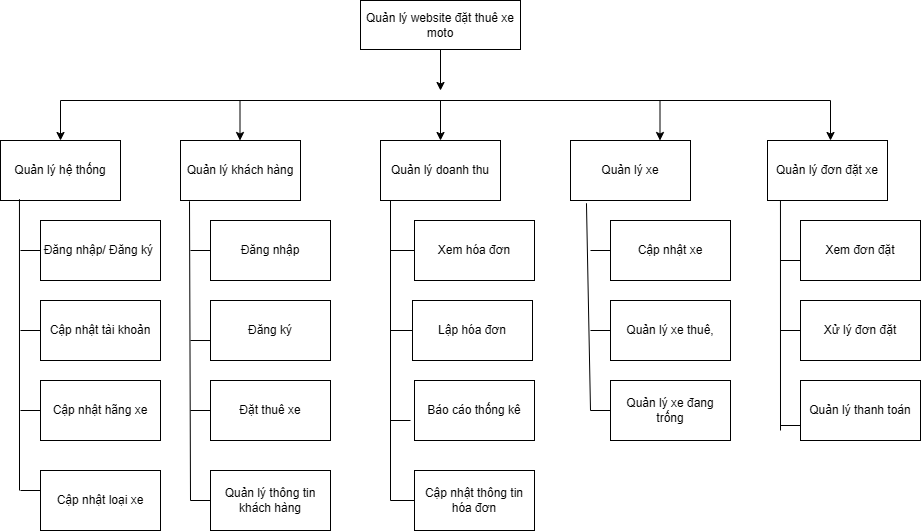

The diagram above was exported from draw.io. Its source (the exported page's mxGraphModel, read from the mxfile embedded in the PNG):
<mxGraphModel dx="2620" dy="2052" grid="1" gridSize="10" guides="1" tooltips="1" connect="1" arrows="1" fold="1" page="1" pageScale="1" pageWidth="827" pageHeight="1169" math="0" shadow="0">
  <root>
    <mxCell id="0" />
    <mxCell id="1" parent="0" />
    <mxCell id="MYs3DCR5_QnMZLishloG-1" value="Quản lý website đặt thuê xe moto" style="rounded=0;whiteSpace=wrap;html=1;" vertex="1" parent="1">
      <mxGeometry x="300" y="-620" width="160" height="49" as="geometry" />
    </mxCell>
    <mxCell id="MYs3DCR5_QnMZLishloG-3" value="" style="endArrow=classic;html=1;rounded=0;exitX=0.5;exitY=1;exitDx=0;exitDy=0;" edge="1" parent="1" source="MYs3DCR5_QnMZLishloG-1">
      <mxGeometry width="50" height="50" relative="1" as="geometry">
        <mxPoint x="390" y="-700" as="sourcePoint" />
        <mxPoint x="380" y="-530" as="targetPoint" />
      </mxGeometry>
    </mxCell>
    <mxCell id="MYs3DCR5_QnMZLishloG-4" value="" style="endArrow=none;html=1;rounded=0;" edge="1" parent="1">
      <mxGeometry width="50" height="50" relative="1" as="geometry">
        <mxPoint y="-520" as="sourcePoint" />
        <mxPoint x="770" y="-520" as="targetPoint" />
      </mxGeometry>
    </mxCell>
    <mxCell id="MYs3DCR5_QnMZLishloG-5" value="" style="endArrow=classic;html=1;rounded=0;" edge="1" parent="1">
      <mxGeometry width="50" height="50" relative="1" as="geometry">
        <mxPoint y="-520" as="sourcePoint" />
        <mxPoint y="-480" as="targetPoint" />
      </mxGeometry>
    </mxCell>
    <mxCell id="MYs3DCR5_QnMZLishloG-6" value="" style="endArrow=classic;html=1;rounded=0;" edge="1" parent="1">
      <mxGeometry width="50" height="50" relative="1" as="geometry">
        <mxPoint x="179.5" y="-520" as="sourcePoint" />
        <mxPoint x="179.5" y="-480" as="targetPoint" />
      </mxGeometry>
    </mxCell>
    <mxCell id="MYs3DCR5_QnMZLishloG-7" value="" style="endArrow=classic;html=1;rounded=0;" edge="1" parent="1">
      <mxGeometry width="50" height="50" relative="1" as="geometry">
        <mxPoint x="599.5" y="-520" as="sourcePoint" />
        <mxPoint x="599.5" y="-480" as="targetPoint" />
      </mxGeometry>
    </mxCell>
    <mxCell id="MYs3DCR5_QnMZLishloG-8" value="" style="endArrow=classic;html=1;rounded=0;" edge="1" parent="1">
      <mxGeometry width="50" height="50" relative="1" as="geometry">
        <mxPoint x="770" y="-520" as="sourcePoint" />
        <mxPoint x="770" y="-480" as="targetPoint" />
      </mxGeometry>
    </mxCell>
    <mxCell id="MYs3DCR5_QnMZLishloG-9" value="Quản lý hệ thống" style="rounded=0;whiteSpace=wrap;html=1;" vertex="1" parent="1">
      <mxGeometry x="-60" y="-480" width="120" height="60" as="geometry" />
    </mxCell>
    <mxCell id="MYs3DCR5_QnMZLishloG-10" value="Quản lý khách hàng" style="rounded=0;whiteSpace=wrap;html=1;" vertex="1" parent="1">
      <mxGeometry x="120" y="-480" width="120" height="60" as="geometry" />
    </mxCell>
    <mxCell id="MYs3DCR5_QnMZLishloG-11" value="Quản lý xe" style="rounded=0;whiteSpace=wrap;html=1;" vertex="1" parent="1">
      <mxGeometry x="510" y="-480" width="120" height="60" as="geometry" />
    </mxCell>
    <mxCell id="MYs3DCR5_QnMZLishloG-12" value="Quản lý đơn đặt xe" style="rounded=0;whiteSpace=wrap;html=1;" vertex="1" parent="1">
      <mxGeometry x="707" y="-480" width="120" height="60" as="geometry" />
    </mxCell>
    <mxCell id="MYs3DCR5_QnMZLishloG-13" value="" style="endArrow=classic;html=1;rounded=0;" edge="1" parent="1" target="MYs3DCR5_QnMZLishloG-14">
      <mxGeometry width="50" height="50" relative="1" as="geometry">
        <mxPoint x="380" y="-520" as="sourcePoint" />
        <mxPoint x="380" y="-480" as="targetPoint" />
      </mxGeometry>
    </mxCell>
    <mxCell id="MYs3DCR5_QnMZLishloG-14" value="Quản lý doanh thu" style="rounded=0;whiteSpace=wrap;html=1;" vertex="1" parent="1">
      <mxGeometry x="320" y="-480" width="120" height="60" as="geometry" />
    </mxCell>
    <mxCell id="MYs3DCR5_QnMZLishloG-17" value="" style="endArrow=none;html=1;rounded=0;exitX=0.158;exitY=0.979;exitDx=0;exitDy=0;exitPerimeter=0;" edge="1" parent="1" source="MYs3DCR5_QnMZLishloG-9">
      <mxGeometry width="50" height="50" relative="1" as="geometry">
        <mxPoint x="390" y="-450" as="sourcePoint" />
        <mxPoint x="-41" y="-130" as="targetPoint" />
      </mxGeometry>
    </mxCell>
    <mxCell id="MYs3DCR5_QnMZLishloG-19" value="Đăng nhập/ Đăng ký&amp;nbsp;" style="rounded=0;whiteSpace=wrap;html=1;" vertex="1" parent="1">
      <mxGeometry x="-20" y="-400" width="120" height="60" as="geometry" />
    </mxCell>
    <mxCell id="MYs3DCR5_QnMZLishloG-20" value="" style="endArrow=none;html=1;rounded=0;entryX=0;entryY=0.5;entryDx=0;entryDy=0;" edge="1" parent="1" target="MYs3DCR5_QnMZLishloG-19">
      <mxGeometry width="50" height="50" relative="1" as="geometry">
        <mxPoint x="-40" y="-370" as="sourcePoint" />
        <mxPoint x="440" y="-420" as="targetPoint" />
      </mxGeometry>
    </mxCell>
    <mxCell id="MYs3DCR5_QnMZLishloG-21" value="Cập nhật tài khoản" style="rounded=0;whiteSpace=wrap;html=1;" vertex="1" parent="1">
      <mxGeometry x="-20" y="-320" width="120" height="60" as="geometry" />
    </mxCell>
    <mxCell id="MYs3DCR5_QnMZLishloG-22" value="" style="endArrow=none;html=1;rounded=0;entryX=0;entryY=0.5;entryDx=0;entryDy=0;" edge="1" parent="1" target="MYs3DCR5_QnMZLishloG-21">
      <mxGeometry width="50" height="50" relative="1" as="geometry">
        <mxPoint x="-40" y="-290" as="sourcePoint" />
        <mxPoint x="440" y="-480" as="targetPoint" />
      </mxGeometry>
    </mxCell>
    <mxCell id="MYs3DCR5_QnMZLishloG-23" value="Cập nhật hãng xe" style="rounded=0;whiteSpace=wrap;html=1;" vertex="1" parent="1">
      <mxGeometry x="-20" y="-240" width="120" height="60" as="geometry" />
    </mxCell>
    <mxCell id="MYs3DCR5_QnMZLishloG-24" value="Cập nhật loại xe" style="rounded=0;whiteSpace=wrap;html=1;" vertex="1" parent="1">
      <mxGeometry x="-20" y="-150" width="120" height="60" as="geometry" />
    </mxCell>
    <mxCell id="MYs3DCR5_QnMZLishloG-25" value="Đăng nhập" style="rounded=0;whiteSpace=wrap;html=1;" vertex="1" parent="1">
      <mxGeometry x="150" y="-400" width="120" height="60" as="geometry" />
    </mxCell>
    <mxCell id="MYs3DCR5_QnMZLishloG-26" value="" style="endArrow=none;html=1;rounded=0;entryX=0.075;entryY=1.013;entryDx=0;entryDy=0;entryPerimeter=0;" edge="1" parent="1" target="MYs3DCR5_QnMZLishloG-10">
      <mxGeometry width="50" height="50" relative="1" as="geometry">
        <mxPoint x="130" y="-120" as="sourcePoint" />
        <mxPoint x="440" y="-360" as="targetPoint" />
      </mxGeometry>
    </mxCell>
    <mxCell id="MYs3DCR5_QnMZLishloG-27" value="" style="endArrow=none;html=1;rounded=0;" edge="1" parent="1">
      <mxGeometry width="50" height="50" relative="1" as="geometry">
        <mxPoint x="330" y="-420" as="sourcePoint" />
        <mxPoint x="330" y="-120" as="targetPoint" />
      </mxGeometry>
    </mxCell>
    <mxCell id="MYs3DCR5_QnMZLishloG-28" value="" style="endArrow=none;html=1;rounded=0;exitX=0.133;exitY=1.046;exitDx=0;exitDy=0;exitPerimeter=0;" edge="1" parent="1" source="MYs3DCR5_QnMZLishloG-11">
      <mxGeometry width="50" height="50" relative="1" as="geometry">
        <mxPoint x="390" y="-310" as="sourcePoint" />
        <mxPoint x="530" y="-210" as="targetPoint" />
      </mxGeometry>
    </mxCell>
    <mxCell id="MYs3DCR5_QnMZLishloG-29" value="" style="endArrow=none;html=1;rounded=0;exitX=0.108;exitY=1;exitDx=0;exitDy=0;exitPerimeter=0;" edge="1" parent="1" source="MYs3DCR5_QnMZLishloG-12">
      <mxGeometry width="50" height="50" relative="1" as="geometry">
        <mxPoint x="390" y="-310" as="sourcePoint" />
        <mxPoint x="720" y="-190" as="targetPoint" />
      </mxGeometry>
    </mxCell>
    <mxCell id="MYs3DCR5_QnMZLishloG-30" value="Đăng ký" style="rounded=0;whiteSpace=wrap;html=1;" vertex="1" parent="1">
      <mxGeometry x="150" y="-320" width="120" height="60" as="geometry" />
    </mxCell>
    <mxCell id="MYs3DCR5_QnMZLishloG-31" value="Đặt thuê xe" style="rounded=0;whiteSpace=wrap;html=1;" vertex="1" parent="1">
      <mxGeometry x="150" y="-240" width="120" height="60" as="geometry" />
    </mxCell>
    <mxCell id="MYs3DCR5_QnMZLishloG-32" value="Quản lý thông tin khách hàng" style="rounded=0;whiteSpace=wrap;html=1;" vertex="1" parent="1">
      <mxGeometry x="150" y="-150" width="120" height="60" as="geometry" />
    </mxCell>
    <mxCell id="MYs3DCR5_QnMZLishloG-34" value="" style="endArrow=none;html=1;rounded=0;entryX=0;entryY=0.5;entryDx=0;entryDy=0;" edge="1" parent="1" target="MYs3DCR5_QnMZLishloG-25">
      <mxGeometry width="50" height="50" relative="1" as="geometry">
        <mxPoint x="130" y="-370" as="sourcePoint" />
        <mxPoint x="320" y="-400" as="targetPoint" />
      </mxGeometry>
    </mxCell>
    <mxCell id="MYs3DCR5_QnMZLishloG-35" value="" style="endArrow=none;html=1;rounded=0;entryX=0;entryY=0.667;entryDx=0;entryDy=0;entryPerimeter=0;" edge="1" parent="1" target="MYs3DCR5_QnMZLishloG-30">
      <mxGeometry width="50" height="50" relative="1" as="geometry">
        <mxPoint x="130" y="-280" as="sourcePoint" />
        <mxPoint x="140" y="-280" as="targetPoint" />
      </mxGeometry>
    </mxCell>
    <mxCell id="MYs3DCR5_QnMZLishloG-36" value="" style="endArrow=none;html=1;rounded=0;" edge="1" parent="1">
      <mxGeometry width="50" height="50" relative="1" as="geometry">
        <mxPoint x="-40" y="-210" as="sourcePoint" />
        <mxPoint x="-20" y="-210" as="targetPoint" />
      </mxGeometry>
    </mxCell>
    <mxCell id="MYs3DCR5_QnMZLishloG-37" value="" style="endArrow=none;html=1;rounded=0;entryX=0;entryY=0.5;entryDx=0;entryDy=0;" edge="1" parent="1" target="MYs3DCR5_QnMZLishloG-31">
      <mxGeometry width="50" height="50" relative="1" as="geometry">
        <mxPoint x="130" y="-210" as="sourcePoint" />
        <mxPoint x="320" y="-250" as="targetPoint" />
      </mxGeometry>
    </mxCell>
    <mxCell id="MYs3DCR5_QnMZLishloG-38" value="" style="endArrow=none;html=1;rounded=0;entryX=0;entryY=0.5;entryDx=0;entryDy=0;" edge="1" parent="1" target="MYs3DCR5_QnMZLishloG-32">
      <mxGeometry width="50" height="50" relative="1" as="geometry">
        <mxPoint x="130" y="-120" as="sourcePoint" />
        <mxPoint x="320" y="-250" as="targetPoint" />
      </mxGeometry>
    </mxCell>
    <mxCell id="MYs3DCR5_QnMZLishloG-40" value="" style="endArrow=none;html=1;rounded=0;" edge="1" parent="1">
      <mxGeometry width="50" height="50" relative="1" as="geometry">
        <mxPoint x="-40" y="-130" as="sourcePoint" />
        <mxPoint x="-20" y="-130" as="targetPoint" />
      </mxGeometry>
    </mxCell>
    <mxCell id="MYs3DCR5_QnMZLishloG-41" value="Xem hóa đơn" style="rounded=0;whiteSpace=wrap;html=1;" vertex="1" parent="1">
      <mxGeometry x="354" y="-400" width="120" height="60" as="geometry" />
    </mxCell>
    <mxCell id="MYs3DCR5_QnMZLishloG-42" value="Lập hóa đơn" style="rounded=0;whiteSpace=wrap;html=1;" vertex="1" parent="1">
      <mxGeometry x="352" y="-320" width="120" height="60" as="geometry" />
    </mxCell>
    <mxCell id="MYs3DCR5_QnMZLishloG-43" value="Báo cáo thống kê" style="rounded=0;whiteSpace=wrap;html=1;" vertex="1" parent="1">
      <mxGeometry x="354" y="-240" width="120" height="60" as="geometry" />
    </mxCell>
    <mxCell id="MYs3DCR5_QnMZLishloG-44" value="Cập nhật thông tin hóa đơn" style="rounded=0;whiteSpace=wrap;html=1;" vertex="1" parent="1">
      <mxGeometry x="354" y="-150" width="120" height="60" as="geometry" />
    </mxCell>
    <mxCell id="MYs3DCR5_QnMZLishloG-45" value="" style="endArrow=none;html=1;rounded=0;entryX=0;entryY=0.5;entryDx=0;entryDy=0;" edge="1" parent="1" target="MYs3DCR5_QnMZLishloG-41">
      <mxGeometry width="50" height="50" relative="1" as="geometry">
        <mxPoint x="330" y="-370" as="sourcePoint" />
        <mxPoint x="390" y="-460" as="targetPoint" />
      </mxGeometry>
    </mxCell>
    <mxCell id="MYs3DCR5_QnMZLishloG-46" value="" style="endArrow=none;html=1;rounded=0;entryX=0;entryY=0.5;entryDx=0;entryDy=0;" edge="1" parent="1" target="MYs3DCR5_QnMZLishloG-42">
      <mxGeometry width="50" height="50" relative="1" as="geometry">
        <mxPoint x="330" y="-290" as="sourcePoint" />
        <mxPoint x="390" y="-460" as="targetPoint" />
      </mxGeometry>
    </mxCell>
    <mxCell id="MYs3DCR5_QnMZLishloG-47" value="" style="endArrow=none;html=1;rounded=0;" edge="1" parent="1">
      <mxGeometry width="50" height="50" relative="1" as="geometry">
        <mxPoint x="330" y="-200" as="sourcePoint" />
        <mxPoint x="350" y="-200" as="targetPoint" />
      </mxGeometry>
    </mxCell>
    <mxCell id="MYs3DCR5_QnMZLishloG-48" value="" style="endArrow=none;html=1;rounded=0;entryX=0;entryY=0.5;entryDx=0;entryDy=0;entryPerimeter=0;" edge="1" parent="1" target="MYs3DCR5_QnMZLishloG-44">
      <mxGeometry width="50" height="50" relative="1" as="geometry">
        <mxPoint x="330" y="-120" as="sourcePoint" />
        <mxPoint x="390" y="-460" as="targetPoint" />
      </mxGeometry>
    </mxCell>
    <mxCell id="MYs3DCR5_QnMZLishloG-49" value="Cập nhật xe" style="rounded=0;whiteSpace=wrap;html=1;" vertex="1" parent="1">
      <mxGeometry x="550" y="-400" width="120" height="60" as="geometry" />
    </mxCell>
    <mxCell id="MYs3DCR5_QnMZLishloG-50" value="Quản lý xe thuê," style="rounded=0;whiteSpace=wrap;html=1;" vertex="1" parent="1">
      <mxGeometry x="550" y="-320" width="120" height="60" as="geometry" />
    </mxCell>
    <mxCell id="MYs3DCR5_QnMZLishloG-51" value="Quản lý xe đang trống" style="rounded=0;whiteSpace=wrap;html=1;" vertex="1" parent="1">
      <mxGeometry x="550" y="-240" width="120" height="60" as="geometry" />
    </mxCell>
    <mxCell id="MYs3DCR5_QnMZLishloG-53" value="" style="endArrow=none;html=1;rounded=0;entryX=0;entryY=0.5;entryDx=0;entryDy=0;" edge="1" parent="1" target="MYs3DCR5_QnMZLishloG-49">
      <mxGeometry width="50" height="50" relative="1" as="geometry">
        <mxPoint x="530" y="-370" as="sourcePoint" />
        <mxPoint x="500" y="-450" as="targetPoint" />
      </mxGeometry>
    </mxCell>
    <mxCell id="MYs3DCR5_QnMZLishloG-54" value="" style="endArrow=none;html=1;rounded=0;entryX=0;entryY=0.5;entryDx=0;entryDy=0;" edge="1" parent="1" target="MYs3DCR5_QnMZLishloG-50">
      <mxGeometry width="50" height="50" relative="1" as="geometry">
        <mxPoint x="530" y="-290" as="sourcePoint" />
        <mxPoint x="500" y="-450" as="targetPoint" />
      </mxGeometry>
    </mxCell>
    <mxCell id="MYs3DCR5_QnMZLishloG-55" value="" style="endArrow=none;html=1;rounded=0;entryX=0;entryY=0.5;entryDx=0;entryDy=0;" edge="1" parent="1" target="MYs3DCR5_QnMZLishloG-51">
      <mxGeometry width="50" height="50" relative="1" as="geometry">
        <mxPoint x="530" y="-210" as="sourcePoint" />
        <mxPoint x="500" y="-450" as="targetPoint" />
      </mxGeometry>
    </mxCell>
    <mxCell id="MYs3DCR5_QnMZLishloG-57" value="Xem đơn đặt" style="rounded=0;whiteSpace=wrap;html=1;" vertex="1" parent="1">
      <mxGeometry x="740" y="-400" width="120" height="60" as="geometry" />
    </mxCell>
    <mxCell id="MYs3DCR5_QnMZLishloG-58" value="Xử lý đơn đặt" style="rounded=0;whiteSpace=wrap;html=1;" vertex="1" parent="1">
      <mxGeometry x="740" y="-320" width="120" height="60" as="geometry" />
    </mxCell>
    <mxCell id="MYs3DCR5_QnMZLishloG-59" value="Quản lý thanh toán" style="rounded=0;whiteSpace=wrap;html=1;" vertex="1" parent="1">
      <mxGeometry x="740" y="-240" width="120" height="60" as="geometry" />
    </mxCell>
    <mxCell id="MYs3DCR5_QnMZLishloG-60" value="" style="endArrow=none;html=1;rounded=0;" edge="1" parent="1">
      <mxGeometry width="50" height="50" relative="1" as="geometry">
        <mxPoint x="720" y="-360" as="sourcePoint" />
        <mxPoint x="740" y="-360" as="targetPoint" />
      </mxGeometry>
    </mxCell>
    <mxCell id="MYs3DCR5_QnMZLishloG-61" value="" style="endArrow=none;html=1;rounded=0;entryX=0;entryY=0.75;entryDx=0;entryDy=0;" edge="1" parent="1" target="MYs3DCR5_QnMZLishloG-59">
      <mxGeometry width="50" height="50" relative="1" as="geometry">
        <mxPoint x="720" y="-195" as="sourcePoint" />
        <mxPoint x="350" y="-260" as="targetPoint" />
      </mxGeometry>
    </mxCell>
    <mxCell id="MYs3DCR5_QnMZLishloG-63" value="" style="endArrow=none;html=1;rounded=0;entryX=0;entryY=0.5;entryDx=0;entryDy=0;" edge="1" parent="1" target="MYs3DCR5_QnMZLishloG-58">
      <mxGeometry width="50" height="50" relative="1" as="geometry">
        <mxPoint x="720" y="-290" as="sourcePoint" />
        <mxPoint x="350" y="-260" as="targetPoint" />
      </mxGeometry>
    </mxCell>
  </root>
</mxGraphModel>